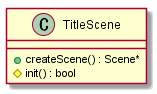

The diagram above was rendered by PlantUML. Its source (embedded in the PNG):
@startuml

class TitleScene {
	+createScene() : Scene*
	#init() : bool
}
@enduml